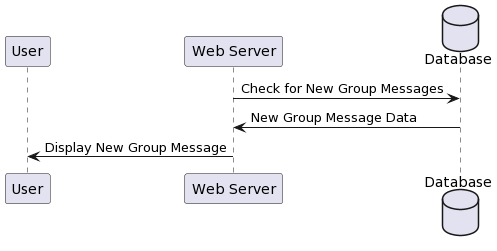

The diagram above was rendered by PlantUML. Its source (embedded in the PNG):
@startuml
participant "User" as U
participant "Web Server" as WS
database "Database" as DB

WS -> DB: Check for New Group Messages
DB -> WS: New Group Message Data
WS -> U: Display New Group Message
@enduml